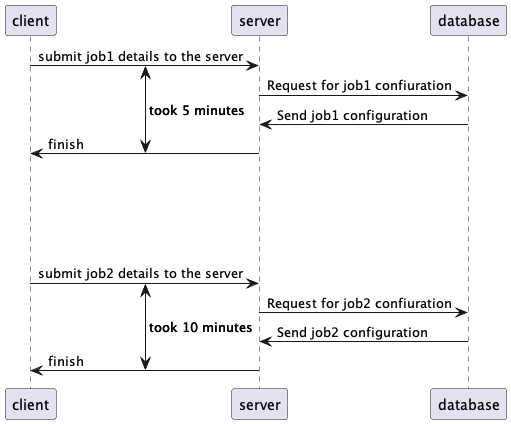

The diagram above was rendered by PlantUML. Its source (embedded in the PNG):
@startuml

!pragma teoz true

{job1_start} client -> server : submit job1 details to the server
server -> database : Request for job1 confiuration
database -> server : Send job1 configuration
{job1_end} server -> client : finish
{job1_start} <-> {job1_end} : took 5 minutes

||100||

{job2_start} client -> server : submit job2 details to the server
server -> database : Request for job2 confiuration
database -> server : Send job2 configuration
{job2_end} server -> client : finish
{job2_start} <-> {job2_end} : took 10 minutes

@enduml